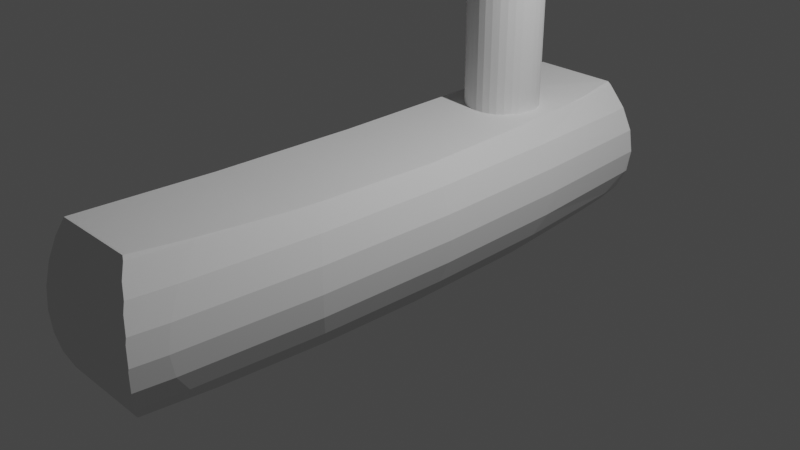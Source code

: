 # Source: ThrowableClubModel.blend  (saved by Blender 3.2.14; exported with 4.5.12 LTS)
import bpy
from mathutils import Matrix  # noqa: F401  (used for matrix-valued properties, if any)

bpy.ops.wm.read_factory_settings(use_empty=True)
scene = bpy.context.scene
scene.name = 'Scene'

# ---- collections
col_collection = bpy.data.collections.new('Collection'); scene.collection.children.link(col_collection)

# ---- world
world_world = bpy.data.worlds.new('World'); scene.world = world_world
world_world.use_nodes = True; world_world.node_tree.nodes.clear()
_N = world_world.node_tree.nodes; _L = world_world.node_tree.links
n0 = _N.new('ShaderNodeOutputWorld'); n0.name = 'World Output'; n0.location = (300, 300)
n1 = _N.new('ShaderNodeBackground'); n1.name = 'Background'; n1.location = (10, 300)
n1.inputs[0].default_value = (0.05088, 0.05088, 0.05088, 1.0)
_L.new(n1.outputs[0], n0.inputs[0])
n0.is_active_output = True
world_world.color = (0.05088, 0.05088, 0.05088)
world_world.use_sun_shadow = False
world_world.sun_shadow_jitter_overblur = 0.0

# ---- cameras
cam_camera = bpy.data.cameras.new('Camera')
cam_camera.clip_end = 100.0
cam_camera.ortho_scale = 7.314

# ---- lights
light_light = bpy.data.lights.new('Light', 'POINT')
light_light.transmission_factor = 0.0
light_light.energy = 1000.0
light_light.shadow_soft_size = 0.1
light_light.shadow_maximum_resolution = 0.006
light_light.use_absolute_resolution = True

# ---- meshes
me_cylinder = bpy.data.meshes.new('Cylinder')
me_cylinder.from_pydata([(0.5556, -0.8315, -1.0), (0.3827, -0.9239, -1.0), (0.1951, -0.9808, -1.0), (-8.742e-08, -1.0, -1.0), (-0.1951, -0.9808, -1.0), (-0.3827, -0.9239, -1.0), (-0.5556, -0.8315, -1.0), (-0.6782, -0.7308, -1.0), (-0.6772, -0.6589, -1.0), (-0.6772, -0.6589, -1.0), (-0.6469, 5.553, -1.0), (-0.6379, 0.8185, -1.0), (-0.6379, 4.085, -1.0), (-0.6238, 2.452, -1.0), (-0.6787, -0.7146, -1.0), (0.6086, -0.7879, -1.0), (0.6179, -0.6589, -1.0), (0.5918, 5.553, -1.0), (0.6179, -0.6589, -1.0), (0.7243, 2.452, -1.0), (0.7069, 1.132, -1.0), (0.7069, 3.771, -1.0), (0.6553, -0.1372, -1.0), (0.6269, 5.04, -1.0), (-0.6227, 5.029, 0.3759), (-0.4365, 5.316, 0.5871), (-0.2346, 5.492, 0.7171), (-0.02611, 5.552, 0.761), (0.1855, 5.492, 0.7171), (0.3874, 5.316, 0.5871), (0.5735, 5.029, 0.3759), (-0.457, 3.912, 0.7171), (-0.2458, 4.002, 0.8552), (-0.02611, 4.032, 0.9018), (0.1935, 4.002, 0.8552), (0.4048, 3.912, 0.7171), (0.5994, 3.766, 0.4929), (-0.457, 2.452, 0.761), (-0.2458, 2.452, 0.9018), (-0.02611, 2.452, 0.9493), (0.1935, 2.452, 0.9018), (0.4048, 2.452, 0.761), (0.5994, 2.452, 0.5325), (-0.457, 0.9914, 0.7171), (-0.2458, 0.9015, 0.8552), (-0.02611, 0.8711, 0.9018), (0.1935, 0.9015, 0.8552), (0.4048, 0.9914, 0.7171), (0.5994, 1.137, 0.4929), (-0.6516, -0.1261, 0.3759), (-0.457, -0.4126, 0.5871), (-0.2458, -0.589, 0.7171), (-0.02611, -0.6486, 0.761), (0.1935, -0.589, 0.7171), (0.4048, -0.4126, 0.5871), (0.5994, -0.1261, 0.3759), (0.5556, -0.8315, 0.3189), (0.6086, -0.7879, 0.2491), (0.5994, -0.7955, 0.2667), (0.4048, -0.9121, 0.5056), (0.3827, -0.9239, 0.5202), (0.1951, -0.9808, 0.652), (0.1935, -0.9809, 0.6532), (-8.742e-08, -1.0, 0.6973), (-0.1951, -0.9808, 0.6656), (-0.02611, -0.9974, 0.7041), (-0.3827, -0.9239, 0.5595), (-0.2458, -0.9654, 0.6557), (-0.5556, -0.8315, 0.3881), (-0.457, -0.8842, 0.5101), (-0.6782, -0.7308, 0.2231), (-0.6516, -0.7526, 0.2737), (0.6179, -0.6589, 0.2514), (0.5994, -0.6589, 0.289), (-0.6772, -0.6589, 0.237), (-0.2458, -0.6589, 0.7057), (0.1935, -0.6589, 0.7057), (0.4048, -0.6589, 0.5469), (-0.6516, -0.6589, 0.289), (-0.457, -0.6589, 0.5469), (-0.02611, -0.6589, 0.7594), (0.5918, 5.553, 0.2515), (0.5735, 5.553, 0.2905), (-0.6469, 5.553, 0.239), (-0.2346, 5.553, 0.7072), (-0.6227, 5.553, 0.2905), (0.3874, 5.553, 0.5484), (-0.4365, 5.553, 0.5484), (0.1855, 5.553, 0.7072), (-0.02456, 5.553, 0.7609), (-0.02611, -0.6589, 0.7594), (-0.457, -0.6589, 0.5469), (-0.6772, -0.6589, 0.237), (-0.6516, -0.6589, 0.289), (0.6179, -0.6589, 0.2514), (0.5994, -0.6589, 0.289), (-0.2458, -0.6589, 0.7057), (0.1935, -0.6589, 0.7057), (0.4048, -0.6589, 0.5469), (-0.6787, -0.7146, 0.2249), (-0.6227, 4.6, 0.4156), (-0.6379, 4.085, 0.4801), (-0.6329, 5.005, 0.358), (-0.6238, 2.452, 0.5651), (-0.6238, 2.452, 0.5651), (-0.6353, 3.778, 0.5118), (-0.6379, 0.8185, 0.4801), (-0.6353, 1.125, 0.5118), (-0.6624, -0.1018, 0.358), (-0.6516, 0.3027, 0.4156), (0.6269, 5.04, 0.2604), (0.7069, 3.771, 0.2909), (0.6328, 4.889, 0.2726), (0.7086, 3.64, 0.2998), (0.7243, 2.452, 0.3072), (0.7243, 2.452, 0.3072), (0.7069, 1.132, 0.2909), (0.7225, 2.316, 0.3064), (0.7225, 2.316, 0.3064), (0.7086, 1.263, 0.2998), (0.6553, -0.1372, 0.2604), (0.6614, 0.01402, 0.2726)], [], [(58, 56, 0, 15, 57), (60, 1, 0, 56, 59), (61, 2, 1, 60), (63, 3, 2, 61, 62), (64, 4, 3, 63, 65), (66, 5, 4, 64, 67), (68, 6, 5, 66, 69), (70, 7, 6, 68, 71), (80, 76, 77, 73, 72, 16, 8, 74, 78, 79, 75), (20, 22, 18, 9, 11, 13, 12, 10, 17, 23, 21, 19), (84, 89, 88, 86, 82, 81, 17, 10, 83, 85, 87), (93, 92, 9, 18, 94, 95, 98, 97, 90, 96, 91), (15, 0, 1, 2, 3, 4, 5, 6, 7, 14, 8, 16), (14, 7, 70, 99), (10, 12, 101, 100, 102, 83), (12, 13, 103, 104, 105, 101), (13, 11, 106, 107, 103), (11, 9, 92, 108, 109, 106), (8, 14, 99, 74), (110, 23, 17, 81), (112, 111, 21, 23, 110), (115, 19, 21, 111, 113, 114), (116, 20, 19, 115, 117, 118, 119), (120, 22, 20, 116, 121), (94, 18, 22, 120), (57, 15, 16, 72), (87, 25, 26, 84), (84, 26, 27, 89), (89, 27, 28, 88), (88, 28, 29, 86), (29, 30, 82, 86), (81, 82, 30, 112, 110), (102, 24, 85, 83), (24, 25, 87, 85), (30, 29, 35, 36), (112, 30, 36, 113, 111), (100, 24, 102), (105, 31, 25, 24, 100, 101), (26, 25, 31, 32), (27, 26, 32, 33), (28, 27, 33, 34), (29, 28, 34, 35), (33, 32, 38, 39), (34, 33, 39, 40), (35, 34, 40, 41), (36, 35, 41, 42), (113, 36, 42, 114), (104, 37, 31, 105), (32, 31, 37, 38), (42, 48, 119, 118, 117, 115, 114), (43, 37, 104, 103, 107), (38, 37, 43, 44), (39, 38, 44, 45), (40, 39, 45, 46), (41, 40, 46, 47), (42, 41, 47, 48), (45, 44, 51, 52), (46, 45, 52, 53), (47, 46, 53, 54), (48, 47, 54, 55), (48, 55, 121, 116, 119), (49, 109, 108), (50, 43, 107, 106, 109, 49), (44, 43, 50, 51), (72, 73, 58, 57), (55, 95, 94, 120, 121), (70, 71, 78, 74, 99), (92, 93, 49, 108), (71, 68, 69, 79, 78), (91, 50, 49, 93), (79, 69, 66, 67, 75), (96, 51, 50, 91), (67, 64, 65, 80, 75), (90, 52, 51, 96), (80, 65, 63, 62, 76), (97, 53, 52, 90), (61, 60, 59, 77, 76, 62), (98, 54, 53, 97), (56, 58, 73, 77, 59), (95, 55, 54, 98)])
_uv = me_cylinder.uv_layers.new(name='UVMap')
_uv.uv.foreach_set('vector', [0.6028, 0.8167, 0.5938, 0.8297, 0.5938, 0.5, 0.6047, 0.5, 0.6047, 0.8123, 0.5625, 0.8801, 0.5625, 0.5, 0.5938, 0.5, 0.5938, 0.8297, 0.5665, 0.8764, 0.5312, 0.913, 0.5312, 0.5, 0.5625, 0.5, 0.5625, 0.8801, 0.5, 0.9243, 0.5, 0.5, 0.5312, 0.5, 0.5312, 0.913, 0.531, 0.9133, 0.4687, 0.9164, 0.4688, 0.5, 0.5, 0.5, 0.5, 0.9243, 0.4958, 0.926, 0.4375, 0.8899, 0.4375, 0.5, 0.4688, 0.5, 0.4687, 0.9164, 0.4603, 0.9139, 0.4062, 0.847, 0.4062, 0.5, 0.4375, 0.5, 0.4375, 0.8899, 0.4241, 0.8775, 0.381, 0.8058, 0.381, 0.5, 0.4062, 0.5, 0.4062, 0.847, 0.3864, 0.8184, 0.5042, 0.786, 0.4688, 0.7923, 0.4347, 0.8109, 0.4032, 0.8411, 0.4003, 0.8455, 0.4003, 0.9922, 0.6093, 0.9922, 0.6093, 0.8472, 0.6052, 0.8411, 0.5738, 0.8109, 0.5397, 0.7923, 0.3799, 0.07207, 0.3887, 0.021, 0.3951, 0.0, 0.615, 0.0, 0.6084, 0.05946, 0.606, 0.1252, 0.6084, 0.1909, 0.615, 0.25, 0.3949, 0.25, 0.3887, 0.2294, 0.3799, 0.1783, 0.377, 0.1252, 0.5417, 0.4634, 0.5044, 0.4701, 0.4671, 0.4634, 0.4313, 0.4435, 0.3982, 0.4113, 0.3949, 0.4064, 0.3949, 0.25, 0.615, 0.25, 0.615, 0.4049, 0.6107, 0.4113, 0.5776, 0.4435, 0.6107, 0.8389, 0.615, 0.8454, 0.615, 1.0, 0.3951, 1.0, 0.3951, 0.8436, 0.3982, 0.8389, 0.4313, 0.8066, 0.4671, 0.7868, 0.5044, 0.7801, 0.5417, 0.7868, 0.5776, 0.8066, 0.8961, 0.0609, 0.8833, 0.05045, 0.8418, 0.02827, 0.7968, 0.01461, 0.75, 0.01, 0.7032, 0.01461, 0.6582, 0.02827, 0.6167, 0.05045, 0.5872, 0.07461, 0.5871, 0.0785, 0.5875, 0.09187, 0.8983, 0.09187, 0.3118, 0.5552, 0.3121, 0.5552, 0.3121, 0.7935, 0.3118, 0.7938, 0.8105, 0.5552, 0.7812, 0.5552, 0.7812, 0.8435, 0.7915, 0.831, 0.7996, 0.8197, 0.8105, 0.7966, 0.7812, 0.5552, 0.75, 0.5552, 0.75, 0.8601, 0.75, 0.8601, 0.7754, 0.8497, 0.7812, 0.8435, 0.75, 0.5552, 0.7188, 0.5552, 0.7188, 0.8435, 0.7246, 0.8497, 0.75, 0.8601, 0.7188, 0.5552, 0.6894, 0.5552, 0.6894, 0.7962, 0.7004, 0.8197, 0.7085, 0.831, 0.7188, 0.8435, 0.6894, 0.5552, 0.6882, 0.5552, 0.6882, 0.7938, 0.6894, 0.7962, 0.8125, 0.8007, 0.8125, 0.5552, 0.8262, 0.5552, 0.8262, 0.799, 0.8088, 0.8031, 0.7812, 0.8067, 0.7812, 0.5552, 0.8125, 0.5552, 0.8125, 0.8007, 0.75, 0.8099, 0.75, 0.5552, 0.7812, 0.5552, 0.7812, 0.8067, 0.7781, 0.8084, 0.75, 0.8099, 0.7188, 0.8067, 0.7188, 0.5552, 0.75, 0.5552, 0.75, 0.8099, 0.7468, 0.8097, 0.7468, 0.8097, 0.7219, 0.8084, 0.6875, 0.8007, 0.6875, 0.5552, 0.7188, 0.5552, 0.7188, 0.8067, 0.6912, 0.8031, 0.6736, 0.799, 0.6736, 0.5552, 0.6875, 0.5552, 0.6875, 0.8007, 0.6701, 0.7985, 0.6701, 0.5552, 0.6736, 0.5552, 0.6736, 0.799, 0.5682, 0.625, 0.5625, 0.625, 0.5625, 0.5625, 0.5639, 0.5625, 0.5639, 0.5625, 0.5625, 0.5625, 0.5625, 0.5, 0.5625, 0.5, 0.5625, 0.5, 0.5625, 0.5, 0.5625, 0.4375, 0.5639, 0.4375, 0.5639, 0.4375, 0.5625, 0.4375, 0.5625, 0.375, 0.5682, 0.375, 0.5625, 0.375, 0.5625, 0.3125, 0.5766, 0.3125, 0.5682, 0.375, 0.5782, 0.3055, 0.5766, 0.3125, 0.5625, 0.3125, 0.5625, 0.2898, 0.5668, 0.292, 0.5625, 0.6914, 0.5625, 0.6875, 0.5766, 0.6875, 0.5786, 0.6968, 0.5625, 0.6875, 0.5625, 0.625, 0.5682, 0.625, 0.5766, 0.6875, 0.5625, 0.3125, 0.5625, 0.375, 0.5312, 0.375, 0.5312, 0.3125, 0.5625, 0.2898, 0.5625, 0.3125, 0.5312, 0.3125, 0.5312, 0.2725, 0.535, 0.2731, 0.5519, 0.6875, 0.5625, 0.6875, 0.5625, 0.6914, 0.5312, 0.6822, 0.5312, 0.625, 0.5625, 0.625, 0.5625, 0.6875, 0.5519, 0.6875, 0.5388, 0.6831, 0.5625, 0.5625, 0.5625, 0.625, 0.5312, 0.625, 0.5312, 0.5625, 0.5625, 0.5, 0.5625, 0.5625, 0.5312, 0.5625, 0.5312, 0.5, 0.5625, 0.4375, 0.5625, 0.5, 0.5312, 0.5, 0.5312, 0.4375, 0.5625, 0.375, 0.5625, 0.4375, 0.5312, 0.4375, 0.5312, 0.375, 0.5312, 0.5, 0.5312, 0.5625, 0.5, 0.5625, 0.5, 0.5, 0.5312, 0.4375, 0.5312, 0.5, 0.5, 0.5, 0.5, 0.4375, 0.5312, 0.375, 0.5312, 0.4375, 0.5, 0.4375, 0.5, 0.375, 0.5312, 0.3125, 0.5312, 0.375, 0.5, 0.375, 0.5, 0.3125, 0.5312, 0.2725, 0.5312, 0.3125, 0.5, 0.3125, 0.5, 0.2667, 0.5, 0.6786, 0.5, 0.625, 0.5312, 0.625, 0.5312, 0.6822, 0.5312, 0.5625, 0.5312, 0.625, 0.5, 0.625, 0.5, 0.5625, 0.5, 0.3125, 0.4687, 0.3125, 0.4688, 0.2725, 0.4964, 0.2674, 0.4964, 0.2674, 0.5, 0.2667, 0.5, 0.2667, 0.4688, 0.625, 0.5, 0.625, 0.5, 0.6786, 0.5, 0.6786, 0.4687, 0.6822, 0.5, 0.5625, 0.5, 0.625, 0.4688, 0.625, 0.4688, 0.5625, 0.5, 0.5, 0.5, 0.5625, 0.4688, 0.5625, 0.4687, 0.5, 0.5, 0.4375, 0.5, 0.5, 0.4687, 0.5, 0.4688, 0.4375, 0.5, 0.375, 0.5, 0.4375, 0.4688, 0.4375, 0.4687, 0.375, 0.5, 0.3125, 0.5, 0.375, 0.4687, 0.375, 0.4687, 0.3125, 0.4687, 0.5, 0.4688, 0.5625, 0.4375, 0.5625, 0.4375, 0.5, 0.4688, 0.4375, 0.4687, 0.5, 0.4375, 0.5, 0.4375, 0.4375, 0.4687, 0.375, 0.4688, 0.4375, 0.4375, 0.4375, 0.4375, 0.375, 0.4687, 0.3125, 0.4687, 0.375, 0.4375, 0.375, 0.4375, 0.3125, 0.4687, 0.3125, 0.4375, 0.3125, 0.4375, 0.2898, 0.465, 0.2731, 0.4688, 0.2725, 0.4375, 0.6875, 0.4481, 0.6875, 0.4375, 0.6914, 0.4375, 0.625, 0.4688, 0.625, 0.4687, 0.6822, 0.4612, 0.6831, 0.4481, 0.6875, 0.4375, 0.6875, 0.4688, 0.5625, 0.4688, 0.625, 0.4375, 0.625, 0.4375, 0.5625, 0.4216, 0.3057, 0.4232, 0.3125, 0.4195, 0.3125, 0.4189, 0.3091, 0.4375, 0.3125, 0.4232, 0.3125, 0.4216, 0.3057, 0.4332, 0.292, 0.4375, 0.2898, 0.419, 0.6972, 0.4207, 0.6875, 0.4232, 0.6875, 0.4211, 0.6969, 0.4194, 0.6974, 0.4211, 0.6969, 0.4232, 0.6875, 0.4375, 0.6875, 0.4375, 0.6914, 0.4207, 0.6875, 0.423, 0.6567, 0.4261, 0.625, 0.4316, 0.625, 0.4232, 0.6875, 0.4316, 0.625, 0.4375, 0.625, 0.4375, 0.6875, 0.4232, 0.6875, 0.4316, 0.625, 0.4261, 0.625, 0.4269, 0.603, 0.4289, 0.5625, 0.4359, 0.5625, 0.4359, 0.5625, 0.4375, 0.5625, 0.4375, 0.625, 0.4316, 0.625, 0.4289, 0.5625, 0.4289, 0.5481, 0.4297, 0.5, 0.4373, 0.5, 0.4359, 0.5625, 0.4373, 0.5, 0.4375, 0.5, 0.4375, 0.5625, 0.4359, 0.5625, 0.4373, 0.5, 0.4297, 0.5, 0.4295, 0.4926, 0.4286, 0.4375, 0.4359, 0.4375, 0.4359, 0.4375, 0.4375, 0.4375, 0.4375, 0.5, 0.4373, 0.5, 0.4286, 0.437, 0.4256, 0.3815, 0.4254, 0.375, 0.4316, 0.375, 0.4359, 0.4375, 0.4286, 0.4375, 0.4316, 0.375, 0.4375, 0.375, 0.4375, 0.4375, 0.4359, 0.4375, 0.4205, 0.3266, 0.4195, 0.3125, 0.4232, 0.3125, 0.4316, 0.375, 0.4254, 0.375, 0.4232, 0.3125, 0.4375, 0.3125, 0.4375, 0.375, 0.4316, 0.375])
me_cylinder.materials.append(None)
me_cylinder.update()
me_cylinder_002 = bpy.data.meshes.new('Cylinder.002')
me_cylinder_002.from_pydata([(0.0, 1.0, -1.0), (0.0, 1.0, 1.0), (0.1951, 0.9808, -1.0), (0.1951, 0.9808, 1.0), (0.3827, 0.9239, -1.0), (0.3827, 0.9239, 1.0), (0.5556, 0.8315, -1.0), (0.5556, 0.8315, 1.0), (0.7071, 0.7071, -1.0), (0.7071, 0.7071, 1.0), (0.8315, 0.5556, -1.0), (0.8315, 0.5556, 1.0), (0.9239, 0.3827, -1.0), (0.9239, 0.3827, 1.0), (0.9808, 0.1951, -1.0), (0.9808, 0.1951, 1.0), (1.0, -4.371e-08, -1.0), (1.0, -4.371e-08, 1.0), (0.9808, -0.1951, -1.0), (0.9808, -0.1951, 1.0), (0.9239, -0.3827, -1.0), (0.9239, -0.3827, 1.0), (0.8315, -0.5556, -1.0), (0.8315, -0.5556, 1.0), (0.7071, -0.7071, -1.0), (0.7071, -0.7071, 1.0), (0.5556, -0.8315, -1.0), (0.5556, -0.8315, 1.0), (0.3827, -0.9239, -1.0), (0.3827, -0.9239, 1.0), (0.1951, -0.9808, -1.0), (0.1951, -0.9808, 1.0), (-8.742e-08, -1.0, -1.0), (-8.742e-08, -1.0, 1.0), (-0.1951, -0.9808, -1.0), (-0.1951, -0.9808, 1.0), (-0.3827, -0.9239, -1.0), (-0.3827, -0.9239, 1.0), (-0.5556, -0.8315, -1.0), (-0.5556, -0.8315, 1.0), (-0.7071, -0.7071, -1.0), (-0.7071, -0.7071, 1.0), (-0.8315, -0.5556, -1.0), (-0.8315, -0.5556, 1.0), (-0.9239, -0.3827, -1.0), (-0.9239, -0.3827, 1.0), (-0.9808, -0.1951, -1.0), (-0.9808, -0.1951, 1.0), (-1.0, 1.192e-08, -1.0), (-1.0, 1.192e-08, 1.0), (-0.9808, 0.1951, -1.0), (-0.9808, 0.1951, 1.0), (-0.9239, 0.3827, -1.0), (-0.9239, 0.3827, 1.0), (-0.8315, 0.5556, -1.0), (-0.8315, 0.5556, 1.0), (-0.7071, 0.7071, -1.0), (-0.7071, 0.7071, 1.0), (-0.5556, 0.8315, -1.0), (-0.5556, 0.8315, 1.0), (-0.3827, 0.9239, -1.0), (-0.3827, 0.9239, 1.0), (-0.1951, 0.9808, -1.0), (-0.1951, 0.9808, 1.0), (5.96e-08, -0.4073, -1.292), (5.96e-08, 1.043, -0.9931), (0.1951, -0.4261, -1.292), (0.1951, 1.024, -0.9929), (0.3827, -0.4819, -1.291), (0.3827, 0.9684, -0.9925), (0.5556, -0.5726, -1.291), (0.5556, 0.8777, -0.9917), (0.7071, -0.6946, -1.29), (0.7071, 0.7557, -0.9908), (0.8315, -0.8432, -1.288), (0.8315, 0.6071, -0.9895), (0.9239, -1.013, -1.287), (0.9239, 0.4375, -0.9882), (0.9808, -1.197, -1.286), (0.9808, 0.2535, -0.9867), (1.0, -1.388, -1.284), (1.0, 0.06211, -0.9851), (0.9808, -1.58, -1.283), (0.9808, -0.1293, -0.9836), (0.9239, -1.764, -1.281), (0.9239, -0.3133, -0.9821), (0.8315, -1.933, -1.28), (0.8315, -0.4829, -0.9807), (0.7071, -2.082, -1.278), (0.7071, -0.6315, -0.9795), (0.5556, -2.204, -1.277), (0.5556, -0.7535, -0.9785), (0.3827, -2.294, -1.277), (0.3827, -0.8442, -0.9778), (0.1951, -2.35, -1.276), (0.1951, -0.9, -0.9774), (-2.782e-08, -2.369, -1.276), (-2.782e-08, -0.9188, -0.9772), (-0.1951, -2.35, -1.276), (-0.1951, -0.9, -0.9774), (-0.3827, -2.294, -1.277), (-0.3827, -0.8442, -0.9778), (-0.5556, -2.204, -1.277), (-0.5556, -0.7535, -0.9785), (-0.7071, -2.082, -1.278), (-0.7071, -0.6315, -0.9795), (-0.8315, -1.933, -1.28), (-0.8315, -0.4829, -0.9807), (-0.9239, -1.764, -1.281), (-0.9239, -0.3133, -0.9821), (-0.9808, -1.58, -1.283), (-0.9808, -0.1293, -0.9836), (-1.0, -1.388, -1.284), (-1.0, 0.06211, -0.9851), (-0.9808, -1.197, -1.286), (-0.9808, 0.2535, -0.9867), (-0.9239, -1.013, -1.287), (-0.9239, 0.4375, -0.9882), (-0.8315, -0.8432, -1.288), (-0.8315, 0.6071, -0.9895), (-0.7071, -0.6946, -1.29), (-0.7071, 0.7557, -0.9908), (-0.5556, -0.5726, -1.291), (-0.5556, 0.8777, -0.9917), (-0.3827, -0.4819, -1.291), (-0.3827, 0.9684, -0.9925), (-0.1951, -0.4261, -1.292), (-0.1951, 1.024, -0.9929)], [], [(0, 1, 3, 2), (2, 3, 5, 4), (4, 5, 7, 6), (6, 7, 9, 8), (8, 9, 11, 10), (10, 11, 13, 12), (12, 13, 15, 14), (14, 15, 17, 16), (16, 17, 19, 18), (18, 19, 21, 20), (20, 21, 23, 22), (22, 23, 25, 24), (24, 25, 27, 26), (26, 27, 29, 28), (28, 29, 31, 30), (30, 31, 33, 32), (32, 33, 35, 34), (34, 35, 37, 36), (36, 37, 39, 38), (38, 39, 41, 40), (40, 41, 43, 42), (42, 43, 45, 44), (44, 45, 47, 46), (46, 47, 49, 48), (48, 49, 51, 50), (50, 51, 53, 52), (52, 53, 55, 54), (54, 55, 57, 56), (56, 57, 59, 58), (58, 59, 61, 60), (3, 1, 63, 61, 59, 57, 55, 53, 51, 49, 47, 45, 43, 41, 39, 37, 35, 33, 31, 29, 27, 25, 23, 21, 19, 17, 15, 13, 11, 9, 7, 5), (60, 61, 63, 62), (62, 63, 1, 0), (0, 2, 4, 6, 8, 10, 12, 14, 16, 18, 20, 22, 24, 26, 28, 30, 32, 34, 36, 38, 40, 42, 44, 46, 48, 50, 52, 54, 56, 58, 60, 62), (64, 65, 67, 66), (66, 67, 69, 68), (68, 69, 71, 70), (70, 71, 73, 72), (72, 73, 75, 74), (74, 75, 77, 76), (76, 77, 79, 78), (78, 79, 81, 80), (80, 81, 83, 82), (82, 83, 85, 84), (84, 85, 87, 86), (86, 87, 89, 88), (88, 89, 91, 90), (90, 91, 93, 92), (92, 93, 95, 94), (94, 95, 97, 96), (96, 97, 99, 98), (98, 99, 101, 100), (100, 101, 103, 102), (102, 103, 105, 104), (104, 105, 107, 106), (106, 107, 109, 108), (108, 109, 111, 110), (110, 111, 113, 112), (112, 113, 115, 114), (114, 115, 117, 116), (116, 117, 119, 118), (118, 119, 121, 120), (120, 121, 123, 122), (122, 123, 125, 124), (67, 65, 127, 125, 123, 121, 119, 117, 115, 113, 111, 109, 107, 105, 103, 101, 99, 97, 95, 93, 91, 89, 87, 85, 83, 81, 79, 77, 75, 73, 71, 69), (124, 125, 127, 126), (126, 127, 65, 64), (64, 66, 68, 70, 72, 74, 76, 78, 80, 82, 84, 86, 88, 90, 92, 94, 96, 98, 100, 102, 104, 106, 108, 110, 112, 114, 116, 118, 120, 122, 124, 126)])
_uv = me_cylinder_002.uv_layers.new(name='UVMap')
_uv.uv.foreach_set('vector', [1.0, 0.5, 1.0, 1.0, 0.9688, 1.0, 0.9688, 0.5, 0.9688, 0.5, 0.9688, 1.0, 0.9375, 1.0, 0.9375, 0.5, 0.9375, 0.5, 0.9375, 1.0, 0.9062, 1.0, 0.9062, 0.5, 0.9062, 0.5, 0.9062, 1.0, 0.875, 1.0, 0.875, 0.5, 0.875, 0.5, 0.875, 1.0, 0.8438, 1.0, 0.8438, 0.5, 0.8438, 0.5, 0.8438, 1.0, 0.8125, 1.0, 0.8125, 0.5, 0.8125, 0.5, 0.8125, 1.0, 0.7812, 1.0, 0.7812, 0.5, 0.7812, 0.5, 0.7812, 1.0, 0.75, 1.0, 0.75, 0.5, 0.75, 0.5, 0.75, 1.0, 0.7188, 1.0, 0.7188, 0.5, 0.7188, 0.5, 0.7188, 1.0, 0.6875, 1.0, 0.6875, 0.5, 0.6875, 0.5, 0.6875, 1.0, 0.6562, 1.0, 0.6562, 0.5, 0.6562, 0.5, 0.6562, 1.0, 0.625, 1.0, 0.625, 0.5, 0.625, 0.5, 0.625, 1.0, 0.5938, 1.0, 0.5938, 0.5, 0.5938, 0.5, 0.5938, 1.0, 0.5625, 1.0, 0.5625, 0.5, 0.5625, 0.5, 0.5625, 1.0, 0.5312, 1.0, 0.5312, 0.5, 0.5312, 0.5, 0.5312, 1.0, 0.5, 1.0, 0.5, 0.5, 0.5, 0.5, 0.5, 1.0, 0.4688, 1.0, 0.4688, 0.5, 0.4688, 0.5, 0.4688, 1.0, 0.4375, 1.0, 0.4375, 0.5, 0.4375, 0.5, 0.4375, 1.0, 0.4062, 1.0, 0.4062, 0.5, 0.4062, 0.5, 0.4062, 1.0, 0.375, 1.0, 0.375, 0.5, 0.375, 0.5, 0.375, 1.0, 0.3438, 1.0, 0.3438, 0.5, 0.3438, 0.5, 0.3438, 1.0, 0.3125, 1.0, 0.3125, 0.5, 0.3125, 0.5, 0.3125, 1.0, 0.2812, 1.0, 0.2812, 0.5, 0.2812, 0.5, 0.2812, 1.0, 0.25, 1.0, 0.25, 0.5, 0.25, 0.5, 0.25, 1.0, 0.2188, 1.0, 0.2188, 0.5, 0.2188, 0.5, 0.2188, 1.0, 0.1875, 1.0, 0.1875, 0.5, 0.1875, 0.5, 0.1875, 1.0, 0.1562, 1.0, 0.1562, 0.5, 0.1562, 0.5, 0.1562, 1.0, 0.125, 1.0, 0.125, 0.5, 0.125, 0.5, 0.125, 1.0, 0.09375, 1.0, 0.09375, 0.5, 0.09375, 0.5, 0.09375, 1.0, 0.0625, 1.0, 0.0625, 0.5, 0.2968, 0.4854, 0.25, 0.49, 0.2032, 0.4854, 0.1582, 0.4717, 0.1167, 0.4496, 0.08029, 0.4197, 0.05045, 0.3833, 0.02827, 0.3418, 0.01461, 0.2968, 0.01, 0.25, 0.01461, 0.2032, 0.02827, 0.1582, 0.05045, 0.1167, 0.08029, 0.08029, 0.1167, 0.05045, 0.1582, 0.02827, 0.2032, 0.01461, 0.25, 0.01, 0.2968, 0.01461, 0.3418, 0.02827, 0.3833, 0.05045, 0.4197, 0.08029, 0.4496, 0.1167, 0.4717, 0.1582, 0.4854, 0.2032, 0.49, 0.25, 0.4854, 0.2968, 0.4717, 0.3418, 0.4496, 0.3833, 0.4197, 0.4197, 0.3833, 0.4496, 0.3418, 0.4717, 0.0625, 0.5, 0.0625, 1.0, 0.03125, 1.0, 0.03125, 0.5, 0.03125, 0.5, 0.03125, 1.0, 0.0, 1.0, 0.0, 0.5, 0.75, 0.49, 0.7968, 0.4854, 0.8418, 0.4717, 0.8833, 0.4496, 0.9197, 0.4197, 0.9496, 0.3833, 0.9717, 0.3418, 0.9854, 0.2968, 0.99, 0.25, 0.9854, 0.2032, 0.9717, 0.1582, 0.9496, 0.1167, 0.9197, 0.08029, 0.8833, 0.05045, 0.8418, 0.02827, 0.7968, 0.01461, 0.75, 0.01, 0.7032, 0.01461, 0.6582, 0.02827, 0.6167, 0.05045, 0.5803, 0.08029, 0.5504, 0.1167, 0.5283, 0.1582, 0.5146, 0.2032, 0.51, 0.25, 0.5146, 0.2968, 0.5283, 0.3418, 0.5504, 0.3833, 0.5803, 0.4197, 0.6167, 0.4496, 0.6582, 0.4717, 0.7032, 0.4854, 1.0, 0.5, 1.0, 1.0, 0.9688, 1.0, 0.9688, 0.5, 0.9688, 0.5, 0.9688, 1.0, 0.9375, 1.0, 0.9375, 0.5, 0.9375, 0.5, 0.9375, 1.0, 0.9062, 1.0, 0.9062, 0.5, 0.9062, 0.5, 0.9062, 1.0, 0.875, 1.0, 0.875, 0.5, 0.875, 0.5, 0.875, 1.0, 0.8438, 1.0, 0.8438, 0.5, 0.8438, 0.5, 0.8438, 1.0, 0.8125, 1.0, 0.8125, 0.5, 0.8125, 0.5, 0.8125, 1.0, 0.7812, 1.0, 0.7812, 0.5, 0.7812, 0.5, 0.7812, 1.0, 0.75, 1.0, 0.75, 0.5, 0.75, 0.5, 0.75, 1.0, 0.7188, 1.0, 0.7188, 0.5, 0.7188, 0.5, 0.7188, 1.0, 0.6875, 1.0, 0.6875, 0.5, 0.6875, 0.5, 0.6875, 1.0, 0.6562, 1.0, 0.6562, 0.5, 0.6562, 0.5, 0.6562, 1.0, 0.625, 1.0, 0.625, 0.5, 0.625, 0.5, 0.625, 1.0, 0.5938, 1.0, 0.5938, 0.5, 0.5938, 0.5, 0.5938, 1.0, 0.5625, 1.0, 0.5625, 0.5, 0.5625, 0.5, 0.5625, 1.0, 0.5312, 1.0, 0.5312, 0.5, 0.5312, 0.5, 0.5312, 1.0, 0.5, 1.0, 0.5, 0.5, 0.5, 0.5, 0.5, 1.0, 0.4688, 1.0, 0.4688, 0.5, 0.4688, 0.5, 0.4688, 1.0, 0.4375, 1.0, 0.4375, 0.5, 0.4375, 0.5, 0.4375, 1.0, 0.4062, 1.0, 0.4062, 0.5, 0.4062, 0.5, 0.4062, 1.0, 0.375, 1.0, 0.375, 0.5, 0.375, 0.5, 0.375, 1.0, 0.3438, 1.0, 0.3438, 0.5, 0.3438, 0.5, 0.3438, 1.0, 0.3125, 1.0, 0.3125, 0.5, 0.3125, 0.5, 0.3125, 1.0, 0.2812, 1.0, 0.2812, 0.5, 0.2812, 0.5, 0.2812, 1.0, 0.25, 1.0, 0.25, 0.5, 0.25, 0.5, 0.25, 1.0, 0.2188, 1.0, 0.2188, 0.5, 0.2188, 0.5, 0.2188, 1.0, 0.1875, 1.0, 0.1875, 0.5, 0.1875, 0.5, 0.1875, 1.0, 0.1562, 1.0, 0.1562, 0.5, 0.1562, 0.5, 0.1562, 1.0, 0.125, 1.0, 0.125, 0.5, 0.125, 0.5, 0.125, 1.0, 0.09375, 1.0, 0.09375, 0.5, 0.09375, 0.5, 0.09375, 1.0, 0.0625, 1.0, 0.0625, 0.5, 0.2968, 0.4854, 0.25, 0.49, 0.2032, 0.4854, 0.1582, 0.4717, 0.1167, 0.4496, 0.08029, 0.4197, 0.05045, 0.3833, 0.02827, 0.3418, 0.01461, 0.2968, 0.01, 0.25, 0.01461, 0.2032, 0.02827, 0.1582, 0.05045, 0.1167, 0.08029, 0.08029, 0.1167, 0.05045, 0.1582, 0.02827, 0.2032, 0.01461, 0.25, 0.01, 0.2968, 0.01461, 0.3418, 0.02827, 0.3833, 0.05045, 0.4197, 0.08029, 0.4496, 0.1167, 0.4717, 0.1582, 0.4854, 0.2032, 0.49, 0.25, 0.4854, 0.2968, 0.4717, 0.3418, 0.4496, 0.3833, 0.4197, 0.4197, 0.3833, 0.4496, 0.3418, 0.4717, 0.0625, 0.5, 0.0625, 1.0, 0.03125, 1.0, 0.03125, 0.5, 0.03125, 0.5, 0.03125, 1.0, 0.0, 1.0, 0.0, 0.5, 0.75, 0.49, 0.7968, 0.4854, 0.8418, 0.4717, 0.8833, 0.4496, 0.9197, 0.4197, 0.9496, 0.3833, 0.9717, 0.3418, 0.9854, 0.2968, 0.99, 0.25, 0.9854, 0.2032, 0.9717, 0.1582, 0.9496, 0.1167, 0.9197, 0.08029, 0.8833, 0.05045, 0.8418, 0.02827, 0.7968, 0.01461, 0.75, 0.01, 0.7032, 0.01461, 0.6582, 0.02827, 0.6167, 0.05045, 0.5803, 0.08029, 0.5504, 0.1167, 0.5283, 0.1582, 0.5146, 0.2032, 0.51, 0.25, 0.5146, 0.2968, 0.5283, 0.3418, 0.5504, 0.3833, 0.5803, 0.4197, 0.6167, 0.4496, 0.6582, 0.4717, 0.7032, 0.4854])
me_cylinder_002.update()

# ---- objects
ob_light = bpy.data.objects.new('Light', light_light)
ob_camera = bpy.data.objects.new('Camera', cam_camera)
ob_cylinder = bpy.data.objects.new('Cylinder', me_cylinder)
ob_cylinder_001 = bpy.data.objects.new('Cylinder.001', me_cylinder_002)

# ---- transforms, parenting, visibility, modifiers, constraints
ob_light.location = (4.076, 1.005, 5.904)
ob_light.rotation_euler = (0.6503, 0.05522, 1.866)
ob_light.lock_rotations_4d = False
ob_light.empty_display_type = 'ARROWS'
ob_light.color = (0.0, 0.0, 0.0, 0.0)
ob_light.lineart.crease_threshold = 0.0
ob_camera.location = (7.359, -6.926, 4.958)
ob_camera.rotation_euler = (1.109, 0.0, 0.8149)
ob_camera.lock_rotations_4d = False
ob_camera.empty_display_type = 'ARROWS'
ob_camera.color = (0.0, 0.0, 0.0, 0.0)
ob_camera.display_type = 'WIRE'
ob_camera.lineart.crease_threshold = 0.0
ob_cylinder.location = (0.0, -2.452, 0.0)
ob_cylinder.rotation_euler = (-0.0, 1.571, 0.0)
ob_cylinder.scale = (1.195, 1.0, 0.7793)
ob_cylinder_001.location = (-0.2189, 3.685, 13.19)
ob_cylinder_001.rotation_euler = (-0.1956, -0.0, 0.0)
ob_cylinder_001.scale = (-0.4089, -0.4089, 10.01)

# ---- collection membership
col_collection.objects.link(ob_light)
col_collection.objects.link(ob_camera)
col_collection.objects.link(ob_cylinder)
col_collection.objects.link(ob_cylinder_001)

# ---- scene / render settings (as saved in the file)
scene.camera = ob_camera
scene.frame_start = 1; scene.frame_end = 250; scene.frame_set(1)
scene.render.engine = 'BLENDER_EEVEE_NEXT'
scene.cycles.sampling_pattern = 'TABULATED_SOBOL'
scene.cycles.use_light_tree = False
scene.view_settings.view_transform = 'Filmic'
bpy.context.view_layer.update()
